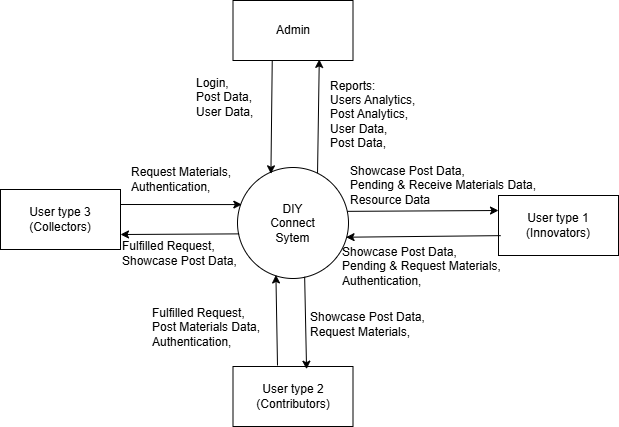

The diagram above was exported from draw.io. Its source (the exported page's mxGraphModel, read from the mxfile embedded in the PNG):
<mxGraphModel dx="1452" dy="640" grid="0" gridSize="10" guides="1" tooltips="1" connect="1" arrows="1" fold="1" page="0" pageScale="1" pageWidth="850" pageHeight="1100" math="0" shadow="0">
  <root>
    <mxCell id="0" />
    <mxCell id="1" parent="0" />
    <mxCell id="jMPhIxaGqR4fijOhw3IM-3" value="DIY&lt;div&gt;Connect&lt;/div&gt;&lt;div&gt;Sytem&lt;/div&gt;" style="ellipse;whiteSpace=wrap;html=1;aspect=fixed;" parent="1" vertex="1">
      <mxGeometry x="247" y="502" width="111" height="111" as="geometry" />
    </mxCell>
    <mxCell id="jMPhIxaGqR4fijOhw3IM-4" value="Admin" style="rounded=0;whiteSpace=wrap;html=1;" parent="1" vertex="1">
      <mxGeometry x="242.5" y="335" width="120" height="60" as="geometry" />
    </mxCell>
    <mxCell id="jMPhIxaGqR4fijOhw3IM-5" value="" style="endArrow=classic;html=1;rounded=0;exitX=0.327;exitY=1.002;exitDx=0;exitDy=0;entryX=0.301;entryY=0.057;entryDx=0;entryDy=0;entryPerimeter=0;exitPerimeter=0;" parent="1" source="jMPhIxaGqR4fijOhw3IM-4" target="jMPhIxaGqR4fijOhw3IM-3" edge="1">
      <mxGeometry width="50" height="50" relative="1" as="geometry">
        <mxPoint x="281.4599999999999" y="401" as="sourcePoint" />
        <mxPoint x="299" y="504.88" as="targetPoint" />
      </mxGeometry>
    </mxCell>
    <mxCell id="jMPhIxaGqR4fijOhw3IM-6" value="Login,&amp;nbsp;&lt;div&gt;Post Data,&amp;nbsp;&lt;/div&gt;&lt;div&gt;User Data,&lt;/div&gt;" style="text;html=1;align=left;verticalAlign=middle;whiteSpace=wrap;rounded=0;" parent="1" vertex="1">
      <mxGeometry x="204" y="408" width="93" height="48" as="geometry" />
    </mxCell>
    <mxCell id="jMPhIxaGqR4fijOhw3IM-9" value="" style="endArrow=classic;html=1;rounded=0;exitX=0.721;exitY=0.051;exitDx=0;exitDy=0;exitPerimeter=0;entryX=0.719;entryY=0.982;entryDx=0;entryDy=0;entryPerimeter=0;" parent="1" source="jMPhIxaGqR4fijOhw3IM-3" target="jMPhIxaGqR4fijOhw3IM-4" edge="1">
      <mxGeometry width="50" height="50" relative="1" as="geometry">
        <mxPoint x="386" y="469" as="sourcePoint" />
        <mxPoint x="436" y="419" as="targetPoint" />
      </mxGeometry>
    </mxCell>
    <mxCell id="jMPhIxaGqR4fijOhw3IM-12" value="&lt;div&gt;Reports:&lt;/div&gt;Users Analytics,&lt;div&gt;Post Analytics,&lt;/div&gt;&lt;div&gt;User Data,&lt;br&gt;Post Data,&lt;/div&gt;" style="text;html=1;align=left;verticalAlign=middle;whiteSpace=wrap;rounded=0;" parent="1" vertex="1">
      <mxGeometry x="338" y="412" width="93" height="74" as="geometry" />
    </mxCell>
    <mxCell id="jMPhIxaGqR4fijOhw3IM-13" value="&lt;div&gt;User type 1&lt;/div&gt;&lt;div&gt;&lt;span style=&quot;background-color: transparent; color: light-dark(rgb(0, 0, 0), rgb(255, 255, 255));&quot;&gt;(Innovators)&lt;/span&gt;&lt;/div&gt;" style="rounded=0;whiteSpace=wrap;html=1;" parent="1" vertex="1">
      <mxGeometry x="508" y="530" width="120" height="60" as="geometry" />
    </mxCell>
    <mxCell id="jMPhIxaGqR4fijOhw3IM-14" value="" style="endArrow=classic;html=1;rounded=0;entryX=0;entryY=0.25;entryDx=0;entryDy=0;exitX=0.988;exitY=0.395;exitDx=0;exitDy=0;exitPerimeter=0;" parent="1" source="jMPhIxaGqR4fijOhw3IM-3" target="jMPhIxaGqR4fijOhw3IM-13" edge="1">
      <mxGeometry width="50" height="50" relative="1" as="geometry">
        <mxPoint x="335" y="513" as="sourcePoint" />
        <mxPoint x="385" y="463" as="targetPoint" />
      </mxGeometry>
    </mxCell>
    <mxCell id="jMPhIxaGqR4fijOhw3IM-15" value="Showcase Post Data,&lt;div&gt;Pending &amp;amp; Receive Materials Data,&lt;/div&gt;&lt;div&gt;Resource Data&lt;/div&gt;" style="text;html=1;align=left;verticalAlign=middle;whiteSpace=wrap;rounded=0;" parent="1" vertex="1">
      <mxGeometry x="358" y="492" width="195" height="55" as="geometry" />
    </mxCell>
    <mxCell id="jMPhIxaGqR4fijOhw3IM-16" value="" style="endArrow=classic;html=1;rounded=0;exitX=0.019;exitY=0.669;exitDx=0;exitDy=0;exitPerimeter=0;entryX=0.978;entryY=0.628;entryDx=0;entryDy=0;entryPerimeter=0;" parent="1" source="jMPhIxaGqR4fijOhw3IM-13" target="jMPhIxaGqR4fijOhw3IM-3" edge="1">
      <mxGeometry width="50" height="50" relative="1" as="geometry">
        <mxPoint x="335" y="513" as="sourcePoint" />
        <mxPoint x="356" y="570" as="targetPoint" />
      </mxGeometry>
    </mxCell>
    <mxCell id="jMPhIxaGqR4fijOhw3IM-17" value="Showcase Post Data,&lt;div&gt;Pending &amp;amp; Request Materials,&lt;br&gt;Authentication,&lt;/div&gt;" style="text;html=1;align=left;verticalAlign=middle;whiteSpace=wrap;rounded=0;" parent="1" vertex="1">
      <mxGeometry x="350" y="579" width="172" height="44" as="geometry" />
    </mxCell>
    <mxCell id="jMPhIxaGqR4fijOhw3IM-18" value="User type 2&lt;div&gt;(Contributors)&lt;/div&gt;" style="rounded=0;whiteSpace=wrap;html=1;" parent="1" vertex="1">
      <mxGeometry x="242.5" y="701" width="120" height="60" as="geometry" />
    </mxCell>
    <mxCell id="jMPhIxaGqR4fijOhw3IM-19" value="" style="endArrow=classic;html=1;rounded=0;entryX=0.346;entryY=0.968;entryDx=0;entryDy=0;entryPerimeter=0;" parent="1" target="jMPhIxaGqR4fijOhw3IM-3" edge="1">
      <mxGeometry width="50" height="50" relative="1" as="geometry">
        <mxPoint x="287" y="700" as="sourcePoint" />
        <mxPoint x="401" y="676" as="targetPoint" />
      </mxGeometry>
    </mxCell>
    <mxCell id="jMPhIxaGqR4fijOhw3IM-20" value="Fulfilled Request,&lt;div&gt;&lt;span style=&quot;background-color: transparent; color: light-dark(rgb(0, 0, 0), rgb(255, 255, 255));&quot;&gt;Post Materials Data,&lt;br&gt;Authentication,&lt;/span&gt;&lt;/div&gt;" style="text;html=1;align=left;verticalAlign=middle;whiteSpace=wrap;rounded=0;" parent="1" vertex="1">
      <mxGeometry x="160" y="640" width="124" height="44" as="geometry" />
    </mxCell>
    <mxCell id="jMPhIxaGqR4fijOhw3IM-22" value="" style="endArrow=classic;html=1;rounded=0;exitX=0.605;exitY=0.984;exitDx=0;exitDy=0;exitPerimeter=0;entryX=0.613;entryY=0.045;entryDx=0;entryDy=0;entryPerimeter=0;" parent="1" source="jMPhIxaGqR4fijOhw3IM-3" target="jMPhIxaGqR4fijOhw3IM-18" edge="1">
      <mxGeometry width="50" height="50" relative="1" as="geometry">
        <mxPoint x="361" y="676" as="sourcePoint" />
        <mxPoint x="411" y="626" as="targetPoint" />
      </mxGeometry>
    </mxCell>
    <mxCell id="jMPhIxaGqR4fijOhw3IM-23" value="&lt;div&gt;Showcase Post Data,&lt;/div&gt;&lt;div&gt;Request Materials,&lt;/div&gt;" style="text;html=1;align=left;verticalAlign=middle;whiteSpace=wrap;rounded=0;" parent="1" vertex="1">
      <mxGeometry x="318" y="640" width="124" height="38" as="geometry" />
    </mxCell>
    <mxCell id="jMPhIxaGqR4fijOhw3IM-24" value="User type 3&lt;div&gt;(Collectors)&lt;/div&gt;" style="rounded=0;whiteSpace=wrap;html=1;" parent="1" vertex="1">
      <mxGeometry x="10" y="524" width="120" height="60" as="geometry" />
    </mxCell>
    <mxCell id="jMPhIxaGqR4fijOhw3IM-25" value="" style="endArrow=classic;html=1;rounded=0;entryX=0.039;entryY=0.334;entryDx=0;entryDy=0;entryPerimeter=0;exitX=1;exitY=0.25;exitDx=0;exitDy=0;" parent="1" source="jMPhIxaGqR4fijOhw3IM-24" target="jMPhIxaGqR4fijOhw3IM-3" edge="1">
      <mxGeometry width="50" height="50" relative="1" as="geometry">
        <mxPoint x="-143" y="602" as="sourcePoint" />
        <mxPoint x="-93" y="552" as="targetPoint" />
      </mxGeometry>
    </mxCell>
    <mxCell id="jMPhIxaGqR4fijOhw3IM-26" value="Request Materials,&lt;br&gt;&lt;div&gt;&lt;span style=&quot;background-color: transparent; color: light-dark(rgb(0, 0, 0), rgb(255, 255, 255));&quot;&gt;Authentication,&lt;/span&gt;&lt;/div&gt;" style="text;html=1;align=left;verticalAlign=middle;whiteSpace=wrap;rounded=0;" parent="1" vertex="1">
      <mxGeometry x="139" y="492" width="124" height="44" as="geometry" />
    </mxCell>
    <mxCell id="jMPhIxaGqR4fijOhw3IM-27" value="" style="endArrow=classic;html=1;rounded=0;exitX=0.015;exitY=0.598;exitDx=0;exitDy=0;exitPerimeter=0;" parent="1" source="jMPhIxaGqR4fijOhw3IM-3" edge="1">
      <mxGeometry width="50" height="50" relative="1" as="geometry">
        <mxPoint x="187" y="606" as="sourcePoint" />
        <mxPoint x="130" y="569" as="targetPoint" />
      </mxGeometry>
    </mxCell>
    <mxCell id="jMPhIxaGqR4fijOhw3IM-28" value="Fulfilled Request,&lt;div&gt;Showcase Post Data,&lt;/div&gt;" style="text;html=1;align=left;verticalAlign=middle;whiteSpace=wrap;rounded=0;" parent="1" vertex="1">
      <mxGeometry x="130" y="566" width="124" height="44" as="geometry" />
    </mxCell>
  </root>
</mxGraphModel>